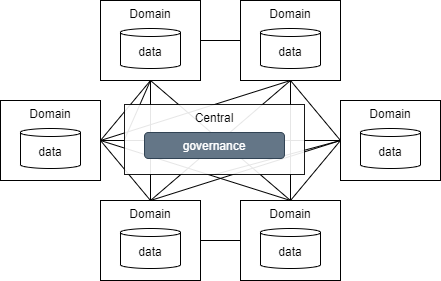

The diagram above was exported from draw.io. Its source (the exported page's mxGraphModel, read from the mxfile embedded in the PNG):
<mxGraphModel dx="1434" dy="956" grid="1" gridSize="10" guides="1" tooltips="1" connect="1" arrows="1" fold="1" page="1" pageScale="1" pageWidth="8000" pageHeight="5000" math="0" shadow="0">
  <root>
    <mxCell id="0" />
    <mxCell id="1" parent="0" />
    <mxCell id="sHcT_-NbbQV93kK5XCqF-145" value="" style="group" parent="1" vertex="1" connectable="0">
      <mxGeometry x="1280" y="680" width="440" height="280" as="geometry" />
    </mxCell>
    <mxCell id="sHcT_-NbbQV93kK5XCqF-126" style="edgeStyle=orthogonalEdgeStyle;rounded=0;orthogonalLoop=1;jettySize=auto;html=1;entryX=0;entryY=0.5;entryDx=0;entryDy=0;endArrow=none;startFill=0;" parent="sHcT_-NbbQV93kK5XCqF-145" source="sHcT_-NbbQV93kK5XCqF-103" target="sHcT_-NbbQV93kK5XCqF-109" edge="1">
      <mxGeometry relative="1" as="geometry" />
    </mxCell>
    <mxCell id="sHcT_-NbbQV93kK5XCqF-127" style="rounded=0;orthogonalLoop=1;jettySize=auto;html=1;entryX=1;entryY=0.5;entryDx=0;entryDy=0;endArrow=none;startFill=0;exitX=0.5;exitY=1;exitDx=0;exitDy=0;" parent="sHcT_-NbbQV93kK5XCqF-145" source="sHcT_-NbbQV93kK5XCqF-103" target="sHcT_-NbbQV93kK5XCqF-105" edge="1">
      <mxGeometry relative="1" as="geometry" />
    </mxCell>
    <mxCell id="sHcT_-NbbQV93kK5XCqF-133" style="rounded=0;orthogonalLoop=1;jettySize=auto;html=1;exitX=0.5;exitY=1;exitDx=0;exitDy=0;entryX=0.5;entryY=0;entryDx=0;entryDy=0;endArrow=none;startFill=0;" parent="sHcT_-NbbQV93kK5XCqF-145" source="sHcT_-NbbQV93kK5XCqF-103" target="sHcT_-NbbQV93kK5XCqF-113" edge="1">
      <mxGeometry relative="1" as="geometry" />
    </mxCell>
    <mxCell id="sHcT_-NbbQV93kK5XCqF-137" style="rounded=0;orthogonalLoop=1;jettySize=auto;html=1;exitX=0.5;exitY=1;exitDx=0;exitDy=0;entryX=0;entryY=0.5;entryDx=0;entryDy=0;endArrow=none;startFill=0;" parent="sHcT_-NbbQV93kK5XCqF-145" source="sHcT_-NbbQV93kK5XCqF-142" target="sHcT_-NbbQV93kK5XCqF-111" edge="1">
      <mxGeometry relative="1" as="geometry" />
    </mxCell>
    <mxCell id="sHcT_-NbbQV93kK5XCqF-103" value="Domain" style="rounded=0;whiteSpace=wrap;html=1;verticalAlign=top;" parent="sHcT_-NbbQV93kK5XCqF-145" vertex="1">
      <mxGeometry x="100" width="100" height="80" as="geometry" />
    </mxCell>
    <mxCell id="sHcT_-NbbQV93kK5XCqF-132" style="edgeStyle=orthogonalEdgeStyle;rounded=0;orthogonalLoop=1;jettySize=auto;html=1;endArrow=none;startFill=0;exitX=0.5;exitY=1;exitDx=0;exitDy=0;" parent="sHcT_-NbbQV93kK5XCqF-145" source="sHcT_-NbbQV93kK5XCqF-103" target="sHcT_-NbbQV93kK5XCqF-107" edge="1">
      <mxGeometry relative="1" as="geometry">
        <mxPoint x="150" y="90" as="sourcePoint" />
      </mxGeometry>
    </mxCell>
    <mxCell id="sHcT_-NbbQV93kK5XCqF-104" value="data" style="shape=cylinder3;whiteSpace=wrap;html=1;boundedLbl=1;backgroundOutline=1;size=4;" parent="sHcT_-NbbQV93kK5XCqF-145" vertex="1">
      <mxGeometry x="120" y="28" width="60" height="40" as="geometry" />
    </mxCell>
    <mxCell id="sHcT_-NbbQV93kK5XCqF-128" style="rounded=0;orthogonalLoop=1;jettySize=auto;html=1;exitX=1;exitY=0.5;exitDx=0;exitDy=0;entryX=0.5;entryY=0;entryDx=0;entryDy=0;endArrow=none;startFill=0;" parent="sHcT_-NbbQV93kK5XCqF-145" source="sHcT_-NbbQV93kK5XCqF-105" target="sHcT_-NbbQV93kK5XCqF-107" edge="1">
      <mxGeometry relative="1" as="geometry" />
    </mxCell>
    <mxCell id="sHcT_-NbbQV93kK5XCqF-105" value="Domain" style="rounded=0;whiteSpace=wrap;html=1;verticalAlign=top;" parent="sHcT_-NbbQV93kK5XCqF-145" vertex="1">
      <mxGeometry y="100" width="100" height="80" as="geometry" />
    </mxCell>
    <mxCell id="sHcT_-NbbQV93kK5XCqF-106" value="data" style="shape=cylinder3;whiteSpace=wrap;html=1;boundedLbl=1;backgroundOutline=1;size=4;" parent="sHcT_-NbbQV93kK5XCqF-145" vertex="1">
      <mxGeometry x="20" y="128" width="60" height="40" as="geometry" />
    </mxCell>
    <mxCell id="sHcT_-NbbQV93kK5XCqF-129" style="rounded=0;orthogonalLoop=1;jettySize=auto;html=1;exitX=1;exitY=0.5;exitDx=0;exitDy=0;endArrow=none;startFill=0;" parent="sHcT_-NbbQV93kK5XCqF-145" source="sHcT_-NbbQV93kK5XCqF-107" target="sHcT_-NbbQV93kK5XCqF-113" edge="1">
      <mxGeometry relative="1" as="geometry" />
    </mxCell>
    <mxCell id="sHcT_-NbbQV93kK5XCqF-107" value="Domain" style="rounded=0;whiteSpace=wrap;html=1;verticalAlign=top;" parent="sHcT_-NbbQV93kK5XCqF-145" vertex="1">
      <mxGeometry x="100" y="200" width="100" height="80" as="geometry" />
    </mxCell>
    <mxCell id="sHcT_-NbbQV93kK5XCqF-108" value="data" style="shape=cylinder3;whiteSpace=wrap;html=1;boundedLbl=1;backgroundOutline=1;size=4;" parent="sHcT_-NbbQV93kK5XCqF-145" vertex="1">
      <mxGeometry x="120" y="228" width="60" height="40" as="geometry" />
    </mxCell>
    <mxCell id="sHcT_-NbbQV93kK5XCqF-131" style="rounded=0;orthogonalLoop=1;jettySize=auto;html=1;exitX=0.5;exitY=1;exitDx=0;exitDy=0;entryX=0;entryY=0.5;entryDx=0;entryDy=0;endArrow=none;startFill=0;" parent="sHcT_-NbbQV93kK5XCqF-145" source="sHcT_-NbbQV93kK5XCqF-109" target="sHcT_-NbbQV93kK5XCqF-111" edge="1">
      <mxGeometry relative="1" as="geometry" />
    </mxCell>
    <mxCell id="sHcT_-NbbQV93kK5XCqF-134" style="edgeStyle=orthogonalEdgeStyle;rounded=0;orthogonalLoop=1;jettySize=auto;html=1;exitX=0.5;exitY=1;exitDx=0;exitDy=0;entryX=0.5;entryY=0;entryDx=0;entryDy=0;endArrow=none;startFill=0;" parent="sHcT_-NbbQV93kK5XCqF-145" source="sHcT_-NbbQV93kK5XCqF-109" target="sHcT_-NbbQV93kK5XCqF-113" edge="1">
      <mxGeometry relative="1" as="geometry" />
    </mxCell>
    <mxCell id="sHcT_-NbbQV93kK5XCqF-135" style="rounded=0;orthogonalLoop=1;jettySize=auto;html=1;exitX=0.5;exitY=1;exitDx=0;exitDy=0;endArrow=none;startFill=0;entryX=0.5;entryY=0;entryDx=0;entryDy=0;" parent="sHcT_-NbbQV93kK5XCqF-145" source="sHcT_-NbbQV93kK5XCqF-109" target="sHcT_-NbbQV93kK5XCqF-107" edge="1">
      <mxGeometry relative="1" as="geometry" />
    </mxCell>
    <mxCell id="sHcT_-NbbQV93kK5XCqF-138" style="rounded=0;orthogonalLoop=1;jettySize=auto;html=1;exitX=0.5;exitY=1;exitDx=0;exitDy=0;entryX=1;entryY=0.5;entryDx=0;entryDy=0;endArrow=none;startFill=0;" parent="sHcT_-NbbQV93kK5XCqF-145" source="sHcT_-NbbQV93kK5XCqF-109" target="sHcT_-NbbQV93kK5XCqF-105" edge="1">
      <mxGeometry relative="1" as="geometry" />
    </mxCell>
    <mxCell id="sHcT_-NbbQV93kK5XCqF-109" value="Domain" style="rounded=0;whiteSpace=wrap;html=1;verticalAlign=top;" parent="sHcT_-NbbQV93kK5XCqF-145" vertex="1">
      <mxGeometry x="240" width="100" height="80" as="geometry" />
    </mxCell>
    <mxCell id="sHcT_-NbbQV93kK5XCqF-110" value="data" style="shape=cylinder3;whiteSpace=wrap;html=1;boundedLbl=1;backgroundOutline=1;size=4;" parent="sHcT_-NbbQV93kK5XCqF-145" vertex="1">
      <mxGeometry x="260" y="28" width="60" height="40" as="geometry" />
    </mxCell>
    <mxCell id="sHcT_-NbbQV93kK5XCqF-136" style="edgeStyle=orthogonalEdgeStyle;rounded=0;orthogonalLoop=1;jettySize=auto;html=1;exitX=0;exitY=0.5;exitDx=0;exitDy=0;endArrow=none;startFill=0;" parent="sHcT_-NbbQV93kK5XCqF-145" source="sHcT_-NbbQV93kK5XCqF-111" target="sHcT_-NbbQV93kK5XCqF-105" edge="1">
      <mxGeometry relative="1" as="geometry" />
    </mxCell>
    <mxCell id="sHcT_-NbbQV93kK5XCqF-139" style="rounded=0;orthogonalLoop=1;jettySize=auto;html=1;exitX=0;exitY=0.5;exitDx=0;exitDy=0;entryX=0.5;entryY=0;entryDx=0;entryDy=0;endArrow=none;startFill=0;" parent="sHcT_-NbbQV93kK5XCqF-145" source="sHcT_-NbbQV93kK5XCqF-111" target="sHcT_-NbbQV93kK5XCqF-107" edge="1">
      <mxGeometry relative="1" as="geometry" />
    </mxCell>
    <mxCell id="sHcT_-NbbQV93kK5XCqF-111" value="Domain" style="rounded=0;whiteSpace=wrap;html=1;verticalAlign=top;" parent="sHcT_-NbbQV93kK5XCqF-145" vertex="1">
      <mxGeometry x="340" y="100" width="100" height="80" as="geometry" />
    </mxCell>
    <mxCell id="sHcT_-NbbQV93kK5XCqF-112" value="data" style="shape=cylinder3;whiteSpace=wrap;html=1;boundedLbl=1;backgroundOutline=1;size=4;" parent="sHcT_-NbbQV93kK5XCqF-145" vertex="1">
      <mxGeometry x="360" y="128" width="60" height="40" as="geometry" />
    </mxCell>
    <mxCell id="sHcT_-NbbQV93kK5XCqF-130" style="rounded=0;orthogonalLoop=1;jettySize=auto;html=1;entryX=0;entryY=0.5;entryDx=0;entryDy=0;endArrow=none;startFill=0;exitX=0.5;exitY=0;exitDx=0;exitDy=0;" parent="sHcT_-NbbQV93kK5XCqF-145" source="sHcT_-NbbQV93kK5XCqF-113" target="sHcT_-NbbQV93kK5XCqF-111" edge="1">
      <mxGeometry relative="1" as="geometry" />
    </mxCell>
    <mxCell id="sHcT_-NbbQV93kK5XCqF-141" style="rounded=0;orthogonalLoop=1;jettySize=auto;html=1;exitX=0.5;exitY=0;exitDx=0;exitDy=0;entryX=1;entryY=0.5;entryDx=0;entryDy=0;endArrow=none;startFill=0;" parent="sHcT_-NbbQV93kK5XCqF-145" source="sHcT_-NbbQV93kK5XCqF-113" target="sHcT_-NbbQV93kK5XCqF-105" edge="1">
      <mxGeometry relative="1" as="geometry" />
    </mxCell>
    <mxCell id="sHcT_-NbbQV93kK5XCqF-113" value="Domain" style="rounded=0;whiteSpace=wrap;html=1;verticalAlign=top;" parent="sHcT_-NbbQV93kK5XCqF-145" vertex="1">
      <mxGeometry x="240" y="200" width="100" height="80" as="geometry" />
    </mxCell>
    <mxCell id="sHcT_-NbbQV93kK5XCqF-114" value="data" style="shape=cylinder3;whiteSpace=wrap;html=1;boundedLbl=1;backgroundOutline=1;size=4;" parent="sHcT_-NbbQV93kK5XCqF-145" vertex="1">
      <mxGeometry x="260" y="228" width="60" height="40" as="geometry" />
    </mxCell>
    <mxCell id="sHcT_-NbbQV93kK5XCqF-143" value="" style="rounded=0;orthogonalLoop=1;jettySize=auto;html=1;exitX=0.5;exitY=1;exitDx=0;exitDy=0;entryX=0;entryY=0.5;entryDx=0;entryDy=0;endArrow=none;startFill=0;" parent="sHcT_-NbbQV93kK5XCqF-145" source="sHcT_-NbbQV93kK5XCqF-103" target="sHcT_-NbbQV93kK5XCqF-142" edge="1">
      <mxGeometry relative="1" as="geometry">
        <mxPoint x="150" y="80" as="sourcePoint" />
        <mxPoint x="340" y="140" as="targetPoint" />
      </mxGeometry>
    </mxCell>
    <mxCell id="sHcT_-NbbQV93kK5XCqF-142" value="Central" style="rounded=0;whiteSpace=wrap;html=1;verticalAlign=top;gradientColor=none;opacity=90;" parent="sHcT_-NbbQV93kK5XCqF-145" vertex="1">
      <mxGeometry x="124" y="104" width="180" height="70" as="geometry" />
    </mxCell>
    <mxCell id="sHcT_-NbbQV93kK5XCqF-144" value="&lt;span style=&quot;color: rgb(255, 255, 255); font-size: 12px;&quot;&gt;governance&lt;/span&gt;" style="rounded=1;whiteSpace=wrap;html=1;verticalAlign=middle;fontSize=14;fillColor=#647687;fontColor=#ffffff;strokeColor=#314354;align=center;" parent="sHcT_-NbbQV93kK5XCqF-145" vertex="1">
      <mxGeometry x="144" y="132" width="140" height="26" as="geometry" />
    </mxCell>
  </root>
</mxGraphModel>